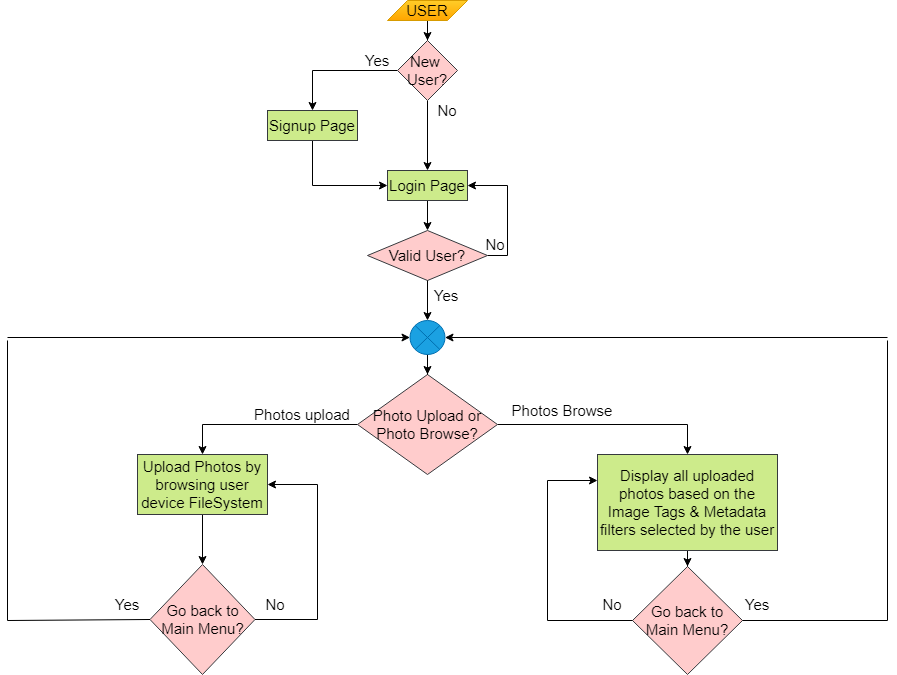

The diagram above was exported from draw.io. Its source (the exported page's mxGraphModel, read from the mxfile embedded in the PNG):
<mxGraphModel dx="1730" dy="967" grid="1" gridSize="10" guides="1" tooltips="1" connect="1" arrows="1" fold="1" page="1" pageScale="1" pageWidth="1600" pageHeight="900" math="0" shadow="0">
  <root>
    <mxCell id="B64TLLkj4IpDZkUneyu2-0" />
    <mxCell id="B64TLLkj4IpDZkUneyu2-1" parent="B64TLLkj4IpDZkUneyu2-0" />
    <mxCell id="B64TLLkj4IpDZkUneyu2-7" value="" style="edgeStyle=orthogonalEdgeStyle;rounded=0;orthogonalLoop=1;jettySize=auto;html=1;fontSize=15;" edge="1" parent="B64TLLkj4IpDZkUneyu2-1" source="B64TLLkj4IpDZkUneyu2-2" target="B64TLLkj4IpDZkUneyu2-6">
      <mxGeometry relative="1" as="geometry" />
    </mxCell>
    <mxCell id="B64TLLkj4IpDZkUneyu2-2" value="USER" style="shape=parallelogram;perimeter=parallelogramPerimeter;whiteSpace=wrap;html=1;fixedSize=1;fontSize=15;gradientColor=#ffa500;fillColor=#ffcd28;strokeColor=#d79b00;" vertex="1" parent="B64TLLkj4IpDZkUneyu2-1">
      <mxGeometry x="420" y="20" width="80" height="20" as="geometry" />
    </mxCell>
    <mxCell id="B64TLLkj4IpDZkUneyu2-9" style="edgeStyle=orthogonalEdgeStyle;rounded=0;orthogonalLoop=1;jettySize=auto;html=1;exitX=0;exitY=0.5;exitDx=0;exitDy=0;entryX=0.5;entryY=0;entryDx=0;entryDy=0;fontSize=15;" edge="1" parent="B64TLLkj4IpDZkUneyu2-1" source="B64TLLkj4IpDZkUneyu2-6" target="B64TLLkj4IpDZkUneyu2-8">
      <mxGeometry relative="1" as="geometry" />
    </mxCell>
    <mxCell id="B64TLLkj4IpDZkUneyu2-11" value="" style="edgeStyle=orthogonalEdgeStyle;rounded=0;orthogonalLoop=1;jettySize=auto;html=1;fontSize=15;" edge="1" parent="B64TLLkj4IpDZkUneyu2-1" source="B64TLLkj4IpDZkUneyu2-6" target="B64TLLkj4IpDZkUneyu2-10">
      <mxGeometry relative="1" as="geometry" />
    </mxCell>
    <mxCell id="B64TLLkj4IpDZkUneyu2-6" value="New &lt;br&gt;User?" style="rhombus;whiteSpace=wrap;html=1;fontSize=15;fillColor=#ffcccc;strokeColor=#36393d;" vertex="1" parent="B64TLLkj4IpDZkUneyu2-1">
      <mxGeometry x="430" y="60" width="60" height="60" as="geometry" />
    </mxCell>
    <mxCell id="B64TLLkj4IpDZkUneyu2-12" style="edgeStyle=orthogonalEdgeStyle;rounded=0;orthogonalLoop=1;jettySize=auto;html=1;exitX=0.5;exitY=1;exitDx=0;exitDy=0;entryX=0;entryY=0.5;entryDx=0;entryDy=0;fontSize=15;" edge="1" parent="B64TLLkj4IpDZkUneyu2-1" source="B64TLLkj4IpDZkUneyu2-8" target="B64TLLkj4IpDZkUneyu2-10">
      <mxGeometry relative="1" as="geometry" />
    </mxCell>
    <mxCell id="B64TLLkj4IpDZkUneyu2-8" value="Signup Page" style="rounded=0;whiteSpace=wrap;html=1;fontSize=15;fillColor=#cdeb8b;strokeColor=#36393d;" vertex="1" parent="B64TLLkj4IpDZkUneyu2-1">
      <mxGeometry x="300" y="130" width="90" height="30" as="geometry" />
    </mxCell>
    <mxCell id="B64TLLkj4IpDZkUneyu2-16" value="" style="edgeStyle=orthogonalEdgeStyle;rounded=0;orthogonalLoop=1;jettySize=auto;html=1;fontSize=15;" edge="1" parent="B64TLLkj4IpDZkUneyu2-1" source="B64TLLkj4IpDZkUneyu2-10" target="B64TLLkj4IpDZkUneyu2-15">
      <mxGeometry relative="1" as="geometry" />
    </mxCell>
    <mxCell id="B64TLLkj4IpDZkUneyu2-10" value="Login Page" style="rounded=0;whiteSpace=wrap;html=1;fontSize=15;fillColor=#cdeb8b;strokeColor=#36393d;" vertex="1" parent="B64TLLkj4IpDZkUneyu2-1">
      <mxGeometry x="420" y="190" width="80" height="30" as="geometry" />
    </mxCell>
    <mxCell id="B64TLLkj4IpDZkUneyu2-13" value="Yes" style="text;html=1;strokeColor=none;fillColor=none;align=center;verticalAlign=middle;whiteSpace=wrap;rounded=0;fontSize=15;" vertex="1" parent="B64TLLkj4IpDZkUneyu2-1">
      <mxGeometry x="390" y="70" width="40" height="20" as="geometry" />
    </mxCell>
    <mxCell id="B64TLLkj4IpDZkUneyu2-14" value="No" style="text;html=1;strokeColor=none;fillColor=none;align=center;verticalAlign=middle;whiteSpace=wrap;rounded=0;fontSize=15;" vertex="1" parent="B64TLLkj4IpDZkUneyu2-1">
      <mxGeometry x="460" y="120" width="40" height="20" as="geometry" />
    </mxCell>
    <mxCell id="DUz2nrCzI0DDxXhHPuil-1" style="edgeStyle=orthogonalEdgeStyle;rounded=0;orthogonalLoop=1;jettySize=auto;html=1;exitX=1;exitY=0.5;exitDx=0;exitDy=0;entryX=1;entryY=0.5;entryDx=0;entryDy=0;fontSize=15;" edge="1" parent="B64TLLkj4IpDZkUneyu2-1" source="B64TLLkj4IpDZkUneyu2-15" target="B64TLLkj4IpDZkUneyu2-10">
      <mxGeometry relative="1" as="geometry" />
    </mxCell>
    <mxCell id="B64TLLkj4IpDZkUneyu2-15" value="Valid User?" style="rhombus;whiteSpace=wrap;html=1;fontSize=15;fillColor=#ffcccc;strokeColor=#36393d;" vertex="1" parent="B64TLLkj4IpDZkUneyu2-1">
      <mxGeometry x="400" y="250" width="120" height="50" as="geometry" />
    </mxCell>
    <mxCell id="DUz2nrCzI0DDxXhHPuil-2" value="No" style="text;html=1;strokeColor=none;fillColor=none;align=center;verticalAlign=middle;whiteSpace=wrap;rounded=0;fontSize=15;" vertex="1" parent="B64TLLkj4IpDZkUneyu2-1">
      <mxGeometry x="508" y="254" width="40" height="20" as="geometry" />
    </mxCell>
    <mxCell id="DUz2nrCzI0DDxXhHPuil-7" style="edgeStyle=orthogonalEdgeStyle;rounded=0;orthogonalLoop=1;jettySize=auto;html=1;exitX=0;exitY=0.5;exitDx=0;exitDy=0;entryX=0.5;entryY=0;entryDx=0;entryDy=0;fontSize=15;" edge="1" parent="B64TLLkj4IpDZkUneyu2-1" source="DUz2nrCzI0DDxXhHPuil-3" target="DUz2nrCzI0DDxXhHPuil-6">
      <mxGeometry relative="1" as="geometry" />
    </mxCell>
    <mxCell id="DUz2nrCzI0DDxXhHPuil-27" style="edgeStyle=orthogonalEdgeStyle;rounded=0;orthogonalLoop=1;jettySize=auto;html=1;entryX=0.5;entryY=0;entryDx=0;entryDy=0;fontSize=15;" edge="1" parent="B64TLLkj4IpDZkUneyu2-1" source="DUz2nrCzI0DDxXhHPuil-3" target="DUz2nrCzI0DDxXhHPuil-26">
      <mxGeometry relative="1" as="geometry" />
    </mxCell>
    <mxCell id="DUz2nrCzI0DDxXhHPuil-3" value="Photo Upload or Photo Browse?" style="rhombus;whiteSpace=wrap;html=1;fontSize=15;fillColor=#ffcccc;strokeColor=#36393d;" vertex="1" parent="B64TLLkj4IpDZkUneyu2-1">
      <mxGeometry x="390" y="394" width="140" height="100" as="geometry" />
    </mxCell>
    <mxCell id="DUz2nrCzI0DDxXhHPuil-5" value="Yes" style="text;html=1;strokeColor=none;fillColor=none;align=center;verticalAlign=middle;whiteSpace=wrap;rounded=0;fontSize=15;" vertex="1" parent="B64TLLkj4IpDZkUneyu2-1">
      <mxGeometry x="459" y="305" width="40" height="20" as="geometry" />
    </mxCell>
    <mxCell id="DUz2nrCzI0DDxXhHPuil-9" value="" style="edgeStyle=orthogonalEdgeStyle;rounded=0;orthogonalLoop=1;jettySize=auto;html=1;fontSize=15;" edge="1" parent="B64TLLkj4IpDZkUneyu2-1" source="DUz2nrCzI0DDxXhHPuil-6" target="DUz2nrCzI0DDxXhHPuil-8">
      <mxGeometry relative="1" as="geometry" />
    </mxCell>
    <mxCell id="DUz2nrCzI0DDxXhHPuil-6" value="Upload Photos by browsing user device FileSystem" style="rounded=0;whiteSpace=wrap;html=1;fontSize=15;fillColor=#cdeb8b;strokeColor=#36393d;" vertex="1" parent="B64TLLkj4IpDZkUneyu2-1">
      <mxGeometry x="170" y="474" width="130" height="60" as="geometry" />
    </mxCell>
    <mxCell id="DUz2nrCzI0DDxXhHPuil-8" value="Go back to Main Menu?" style="rhombus;whiteSpace=wrap;html=1;fontSize=15;fillColor=#ffcccc;strokeColor=#36393d;" vertex="1" parent="B64TLLkj4IpDZkUneyu2-1">
      <mxGeometry x="182.5" y="584" width="105" height="110" as="geometry" />
    </mxCell>
    <mxCell id="DUz2nrCzI0DDxXhHPuil-12" value="" style="endArrow=classic;html=1;fontSize=15;entryX=1;entryY=0.5;entryDx=0;entryDy=0;" edge="1" parent="B64TLLkj4IpDZkUneyu2-1" target="DUz2nrCzI0DDxXhHPuil-6">
      <mxGeometry width="50" height="50" relative="1" as="geometry">
        <mxPoint x="350" y="504" as="sourcePoint" />
        <mxPoint x="360" y="639" as="targetPoint" />
      </mxGeometry>
    </mxCell>
    <mxCell id="DUz2nrCzI0DDxXhHPuil-13" value="" style="endArrow=none;html=1;fontSize=15;" edge="1" parent="B64TLLkj4IpDZkUneyu2-1">
      <mxGeometry width="50" height="50" relative="1" as="geometry">
        <mxPoint x="350" y="639" as="sourcePoint" />
        <mxPoint x="350" y="504" as="targetPoint" />
      </mxGeometry>
    </mxCell>
    <mxCell id="DUz2nrCzI0DDxXhHPuil-14" value="" style="endArrow=none;html=1;fontSize=15;exitX=1;exitY=0.5;exitDx=0;exitDy=0;" edge="1" parent="B64TLLkj4IpDZkUneyu2-1">
      <mxGeometry width="50" height="50" relative="1" as="geometry">
        <mxPoint x="287.5" y="639" as="sourcePoint" />
        <mxPoint x="350" y="639" as="targetPoint" />
      </mxGeometry>
    </mxCell>
    <mxCell id="DUz2nrCzI0DDxXhHPuil-15" value="Photos upload" style="text;html=1;strokeColor=none;fillColor=none;align=center;verticalAlign=middle;whiteSpace=wrap;rounded=0;fontSize=15;" vertex="1" parent="B64TLLkj4IpDZkUneyu2-1">
      <mxGeometry x="280" y="424" width="110" height="20" as="geometry" />
    </mxCell>
    <mxCell id="DUz2nrCzI0DDxXhHPuil-16" value="No" style="text;html=1;strokeColor=none;fillColor=none;align=center;verticalAlign=middle;whiteSpace=wrap;rounded=0;fontSize=15;" vertex="1" parent="B64TLLkj4IpDZkUneyu2-1">
      <mxGeometry x="287.5" y="614" width="40" height="20" as="geometry" />
    </mxCell>
    <mxCell id="DUz2nrCzI0DDxXhHPuil-18" value="" style="edgeStyle=orthogonalEdgeStyle;rounded=0;orthogonalLoop=1;jettySize=auto;html=1;fontSize=15;" edge="1" parent="B64TLLkj4IpDZkUneyu2-1" source="DUz2nrCzI0DDxXhHPuil-17" target="DUz2nrCzI0DDxXhHPuil-3">
      <mxGeometry relative="1" as="geometry" />
    </mxCell>
    <mxCell id="DUz2nrCzI0DDxXhHPuil-17" value="" style="shape=sumEllipse;perimeter=ellipsePerimeter;whiteSpace=wrap;html=1;backgroundOutline=1;fontSize=15;fillColor=#1ba1e2;strokeColor=#006EAF;fontColor=#ffffff;" vertex="1" parent="B64TLLkj4IpDZkUneyu2-1">
      <mxGeometry x="442.5" y="340" width="35" height="34" as="geometry" />
    </mxCell>
    <mxCell id="DUz2nrCzI0DDxXhHPuil-20" value="" style="endArrow=classic;html=1;fontSize=15;exitX=0.5;exitY=1;exitDx=0;exitDy=0;entryX=0.5;entryY=0;entryDx=0;entryDy=0;" edge="1" parent="B64TLLkj4IpDZkUneyu2-1" source="B64TLLkj4IpDZkUneyu2-15" target="DUz2nrCzI0DDxXhHPuil-17">
      <mxGeometry width="50" height="50" relative="1" as="geometry">
        <mxPoint x="470" y="440" as="sourcePoint" />
        <mxPoint x="520" y="390" as="targetPoint" />
      </mxGeometry>
    </mxCell>
    <mxCell id="DUz2nrCzI0DDxXhHPuil-22" value="" style="endArrow=classic;html=1;fontSize=15;entryX=0;entryY=0.5;entryDx=0;entryDy=0;" edge="1" parent="B64TLLkj4IpDZkUneyu2-1" target="DUz2nrCzI0DDxXhHPuil-17">
      <mxGeometry width="50" height="50" relative="1" as="geometry">
        <mxPoint x="40" y="357" as="sourcePoint" />
        <mxPoint x="520" y="440" as="targetPoint" />
      </mxGeometry>
    </mxCell>
    <mxCell id="DUz2nrCzI0DDxXhHPuil-23" value="" style="endArrow=none;html=1;fontSize=15;" edge="1" parent="B64TLLkj4IpDZkUneyu2-1">
      <mxGeometry width="50" height="50" relative="1" as="geometry">
        <mxPoint x="40" y="640" as="sourcePoint" />
        <mxPoint x="40" y="360" as="targetPoint" />
      </mxGeometry>
    </mxCell>
    <mxCell id="DUz2nrCzI0DDxXhHPuil-24" value="" style="endArrow=none;html=1;fontSize=15;entryX=0;entryY=0.5;entryDx=0;entryDy=0;" edge="1" parent="B64TLLkj4IpDZkUneyu2-1" target="DUz2nrCzI0DDxXhHPuil-8">
      <mxGeometry width="50" height="50" relative="1" as="geometry">
        <mxPoint x="40" y="640" as="sourcePoint" />
        <mxPoint x="520" y="470" as="targetPoint" />
      </mxGeometry>
    </mxCell>
    <mxCell id="DUz2nrCzI0DDxXhHPuil-25" value="Yes" style="text;html=1;strokeColor=none;fillColor=none;align=center;verticalAlign=middle;whiteSpace=wrap;rounded=0;fontSize=15;" vertex="1" parent="B64TLLkj4IpDZkUneyu2-1">
      <mxGeometry x="140" y="614" width="40" height="20" as="geometry" />
    </mxCell>
    <mxCell id="DUz2nrCzI0DDxXhHPuil-30" value="" style="edgeStyle=orthogonalEdgeStyle;rounded=0;orthogonalLoop=1;jettySize=auto;html=1;fontSize=15;" edge="1" parent="B64TLLkj4IpDZkUneyu2-1" source="DUz2nrCzI0DDxXhHPuil-26" target="DUz2nrCzI0DDxXhHPuil-29">
      <mxGeometry relative="1" as="geometry" />
    </mxCell>
    <mxCell id="DUz2nrCzI0DDxXhHPuil-26" value="Display all uploaded photos based on the Image Tags &amp;amp; Metadata filters selected by the user" style="rounded=0;whiteSpace=wrap;html=1;fontSize=15;fillColor=#cdeb8b;strokeColor=#36393d;" vertex="1" parent="B64TLLkj4IpDZkUneyu2-1">
      <mxGeometry x="630" y="474" width="180" height="96" as="geometry" />
    </mxCell>
    <mxCell id="DUz2nrCzI0DDxXhHPuil-28" value="Photos Browse" style="text;html=1;strokeColor=none;fillColor=none;align=center;verticalAlign=middle;whiteSpace=wrap;rounded=0;fontSize=15;" vertex="1" parent="B64TLLkj4IpDZkUneyu2-1">
      <mxGeometry x="540" y="420" width="110" height="20" as="geometry" />
    </mxCell>
    <mxCell id="DUz2nrCzI0DDxXhHPuil-29" value="Go back to Main Menu?" style="rhombus;whiteSpace=wrap;html=1;fontSize=15;fillColor=#ffcccc;strokeColor=#36393d;" vertex="1" parent="B64TLLkj4IpDZkUneyu2-1">
      <mxGeometry x="665" y="586" width="110" height="108" as="geometry" />
    </mxCell>
    <mxCell id="DUz2nrCzI0DDxXhHPuil-33" value="" style="endArrow=classic;html=1;fontSize=15;" edge="1" parent="B64TLLkj4IpDZkUneyu2-1">
      <mxGeometry width="50" height="50" relative="1" as="geometry">
        <mxPoint x="580" y="500" as="sourcePoint" />
        <mxPoint x="630" y="500" as="targetPoint" />
      </mxGeometry>
    </mxCell>
    <mxCell id="DUz2nrCzI0DDxXhHPuil-34" value="" style="endArrow=none;html=1;fontSize=15;" edge="1" parent="B64TLLkj4IpDZkUneyu2-1">
      <mxGeometry width="50" height="50" relative="1" as="geometry">
        <mxPoint x="580" y="640" as="sourcePoint" />
        <mxPoint x="580" y="500" as="targetPoint" />
      </mxGeometry>
    </mxCell>
    <mxCell id="DUz2nrCzI0DDxXhHPuil-35" value="" style="endArrow=none;html=1;fontSize=15;entryX=0;entryY=0.5;entryDx=0;entryDy=0;" edge="1" parent="B64TLLkj4IpDZkUneyu2-1" target="DUz2nrCzI0DDxXhHPuil-29">
      <mxGeometry width="50" height="50" relative="1" as="geometry">
        <mxPoint x="580" y="640" as="sourcePoint" />
        <mxPoint x="640" y="670" as="targetPoint" />
      </mxGeometry>
    </mxCell>
    <mxCell id="DUz2nrCzI0DDxXhHPuil-36" value="" style="endArrow=none;html=1;fontSize=15;exitX=1;exitY=0.5;exitDx=0;exitDy=0;" edge="1" parent="B64TLLkj4IpDZkUneyu2-1" source="DUz2nrCzI0DDxXhHPuil-29">
      <mxGeometry width="50" height="50" relative="1" as="geometry">
        <mxPoint x="520" y="540" as="sourcePoint" />
        <mxPoint x="920" y="640" as="targetPoint" />
      </mxGeometry>
    </mxCell>
    <mxCell id="DUz2nrCzI0DDxXhHPuil-37" value="" style="endArrow=none;html=1;fontSize=15;" edge="1" parent="B64TLLkj4IpDZkUneyu2-1">
      <mxGeometry width="50" height="50" relative="1" as="geometry">
        <mxPoint x="920" y="640" as="sourcePoint" />
        <mxPoint x="920" y="360" as="targetPoint" />
      </mxGeometry>
    </mxCell>
    <mxCell id="DUz2nrCzI0DDxXhHPuil-38" value="" style="endArrow=classic;html=1;fontSize=15;entryX=1;entryY=0.5;entryDx=0;entryDy=0;" edge="1" parent="B64TLLkj4IpDZkUneyu2-1" target="DUz2nrCzI0DDxXhHPuil-17">
      <mxGeometry width="50" height="50" relative="1" as="geometry">
        <mxPoint x="920" y="357" as="sourcePoint" />
        <mxPoint x="570" y="490" as="targetPoint" />
      </mxGeometry>
    </mxCell>
    <mxCell id="DUz2nrCzI0DDxXhHPuil-39" value="No" style="text;html=1;strokeColor=none;fillColor=none;align=center;verticalAlign=middle;whiteSpace=wrap;rounded=0;fontSize=15;" vertex="1" parent="B64TLLkj4IpDZkUneyu2-1">
      <mxGeometry x="625" y="614" width="40" height="20" as="geometry" />
    </mxCell>
    <mxCell id="DUz2nrCzI0DDxXhHPuil-40" value="Yes" style="text;html=1;strokeColor=none;fillColor=none;align=center;verticalAlign=middle;whiteSpace=wrap;rounded=0;fontSize=15;" vertex="1" parent="B64TLLkj4IpDZkUneyu2-1">
      <mxGeometry x="770" y="614" width="40" height="20" as="geometry" />
    </mxCell>
  </root>
</mxGraphModel>